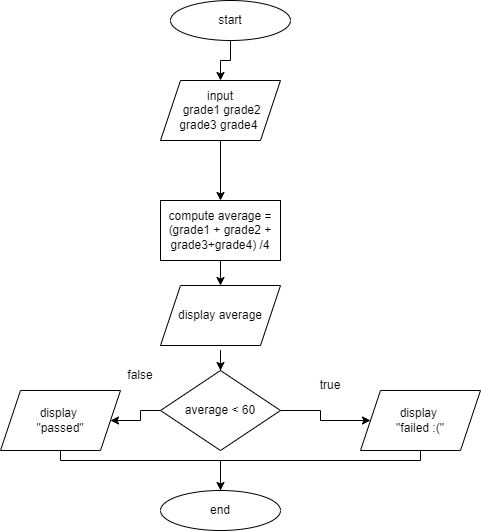

The diagram above was exported from draw.io. Its source (the exported page's mxGraphModel, read from the mxfile embedded in the PNG):
<mxGraphModel dx="1820" dy="772" grid="1" gridSize="10" guides="1" tooltips="1" connect="1" arrows="1" fold="1" page="1" pageScale="1" pageWidth="1100" pageHeight="850" math="0" shadow="0">
  <root>
    <mxCell id="0" />
    <mxCell id="1" parent="0" />
    <mxCell id="IbZSnu-1c6cROUA658cJ-35" value="" style="edgeStyle=orthogonalEdgeStyle;rounded=0;orthogonalLoop=1;jettySize=auto;html=1;" edge="1" parent="1" source="IbZSnu-1c6cROUA658cJ-21" target="IbZSnu-1c6cROUA658cJ-22">
      <mxGeometry relative="1" as="geometry" />
    </mxCell>
    <mxCell id="IbZSnu-1c6cROUA658cJ-21" value="start" style="ellipse;whiteSpace=wrap;html=1;" vertex="1" parent="1">
      <mxGeometry x="300" y="140" width="120" height="40" as="geometry" />
    </mxCell>
    <mxCell id="IbZSnu-1c6cROUA658cJ-42" value="" style="edgeStyle=orthogonalEdgeStyle;rounded=0;orthogonalLoop=1;jettySize=auto;html=1;" edge="1" parent="1" source="IbZSnu-1c6cROUA658cJ-22" target="IbZSnu-1c6cROUA658cJ-23">
      <mxGeometry relative="1" as="geometry" />
    </mxCell>
    <mxCell id="IbZSnu-1c6cROUA658cJ-22" value="input&lt;br&gt;&amp;nbsp;grade1 grade2 grade3 grade4&amp;nbsp;" style="shape=parallelogram;perimeter=parallelogramPerimeter;whiteSpace=wrap;html=1;fixedSize=1;" vertex="1" parent="1">
      <mxGeometry x="290" y="220" width="120" height="60" as="geometry" />
    </mxCell>
    <mxCell id="IbZSnu-1c6cROUA658cJ-33" value="" style="edgeStyle=orthogonalEdgeStyle;rounded=0;orthogonalLoop=1;jettySize=auto;html=1;" edge="1" parent="1" target="IbZSnu-1c6cROUA658cJ-24">
      <mxGeometry relative="1" as="geometry">
        <mxPoint x="350" y="490" as="sourcePoint" />
      </mxGeometry>
    </mxCell>
    <mxCell id="IbZSnu-1c6cROUA658cJ-38" value="" style="edgeStyle=orthogonalEdgeStyle;rounded=0;orthogonalLoop=1;jettySize=auto;html=1;" edge="1" parent="1" source="IbZSnu-1c6cROUA658cJ-23" target="IbZSnu-1c6cROUA658cJ-37">
      <mxGeometry relative="1" as="geometry" />
    </mxCell>
    <mxCell id="IbZSnu-1c6cROUA658cJ-23" value="compute average = (grade1 + grade2 + grade3+grade4) /4" style="rounded=0;whiteSpace=wrap;html=1;" vertex="1" parent="1">
      <mxGeometry x="290" y="340" width="120" height="60" as="geometry" />
    </mxCell>
    <mxCell id="IbZSnu-1c6cROUA658cJ-26" value="" style="edgeStyle=orthogonalEdgeStyle;rounded=0;orthogonalLoop=1;jettySize=auto;html=1;" edge="1" parent="1" source="IbZSnu-1c6cROUA658cJ-24" target="IbZSnu-1c6cROUA658cJ-25">
      <mxGeometry relative="1" as="geometry" />
    </mxCell>
    <mxCell id="IbZSnu-1c6cROUA658cJ-41" value="" style="edgeStyle=orthogonalEdgeStyle;rounded=0;orthogonalLoop=1;jettySize=auto;html=1;" edge="1" parent="1" source="IbZSnu-1c6cROUA658cJ-24" target="IbZSnu-1c6cROUA658cJ-29">
      <mxGeometry relative="1" as="geometry" />
    </mxCell>
    <mxCell id="IbZSnu-1c6cROUA658cJ-24" value="average &amp;lt; 60" style="rhombus;whiteSpace=wrap;html=1;" vertex="1" parent="1">
      <mxGeometry x="290" y="510" width="120" height="80" as="geometry" />
    </mxCell>
    <mxCell id="IbZSnu-1c6cROUA658cJ-32" style="edgeStyle=orthogonalEdgeStyle;rounded=0;orthogonalLoop=1;jettySize=auto;html=1;" edge="1" parent="1" source="IbZSnu-1c6cROUA658cJ-25">
      <mxGeometry relative="1" as="geometry">
        <mxPoint x="350" y="640" as="targetPoint" />
        <Array as="points">
          <mxPoint x="550" y="600" />
          <mxPoint x="350" y="600" />
        </Array>
      </mxGeometry>
    </mxCell>
    <mxCell id="IbZSnu-1c6cROUA658cJ-25" value="display &lt;br&gt;&quot;failed :(&quot;" style="shape=parallelogram;perimeter=parallelogramPerimeter;whiteSpace=wrap;html=1;fixedSize=1;" vertex="1" parent="1">
      <mxGeometry x="490" y="530" width="120" height="60" as="geometry" />
    </mxCell>
    <mxCell id="IbZSnu-1c6cROUA658cJ-27" value="true" style="text;html=1;strokeColor=none;fillColor=none;align=center;verticalAlign=middle;whiteSpace=wrap;rounded=0;" vertex="1" parent="1">
      <mxGeometry x="430" y="510" width="60" height="30" as="geometry" />
    </mxCell>
    <mxCell id="IbZSnu-1c6cROUA658cJ-28" value="false" style="text;html=1;strokeColor=none;fillColor=none;align=center;verticalAlign=middle;whiteSpace=wrap;rounded=0;" vertex="1" parent="1">
      <mxGeometry x="240" y="500" width="60" height="30" as="geometry" />
    </mxCell>
    <mxCell id="IbZSnu-1c6cROUA658cJ-31" style="edgeStyle=orthogonalEdgeStyle;rounded=0;orthogonalLoop=1;jettySize=auto;html=1;" edge="1" parent="1" source="IbZSnu-1c6cROUA658cJ-29" target="IbZSnu-1c6cROUA658cJ-30">
      <mxGeometry relative="1" as="geometry">
        <Array as="points">
          <mxPoint x="190" y="600" />
          <mxPoint x="350" y="600" />
        </Array>
      </mxGeometry>
    </mxCell>
    <mxCell id="IbZSnu-1c6cROUA658cJ-29" value="display &lt;br&gt;&quot;passed&quot;" style="shape=parallelogram;perimeter=parallelogramPerimeter;whiteSpace=wrap;html=1;fixedSize=1;" vertex="1" parent="1">
      <mxGeometry x="130" y="530" width="120" height="60" as="geometry" />
    </mxCell>
    <mxCell id="IbZSnu-1c6cROUA658cJ-30" value="end" style="ellipse;whiteSpace=wrap;html=1;" vertex="1" parent="1">
      <mxGeometry x="290" y="630" width="120" height="40" as="geometry" />
    </mxCell>
    <mxCell id="IbZSnu-1c6cROUA658cJ-37" value="display average" style="shape=parallelogram;perimeter=parallelogramPerimeter;whiteSpace=wrap;html=1;fixedSize=1;" vertex="1" parent="1">
      <mxGeometry x="290" y="425" width="120" height="60" as="geometry" />
    </mxCell>
  </root>
</mxGraphModel>